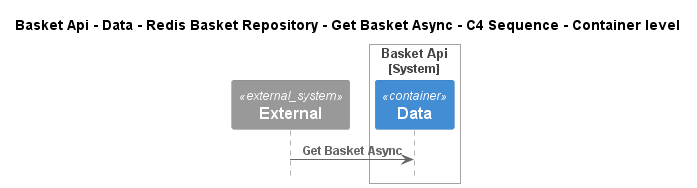

The diagram above was rendered by PlantUML. Its source (embedded in the PNG):
@startuml
!pragma layout smetana
!include ..\..\..\..\..\..\..\..\.c4s\C4_Sequence.puml

title Basket Api - Data - Redis Basket Repository - Get Basket Async - C4 Sequence - Container level

System_Ext(C4InterFlow.SoftwareSystems.ExternalSystem, "External", "")

System_Boundary(dotnet.eShop.Architecture.SoftwareSystems.BasketApi, "Basket Api")
    Container(dotnet.eShop.Architecture.SoftwareSystems.BasketApi.Containers.Data, "Data", "", "")
Boundary_End()

Rel(C4InterFlow.SoftwareSystems.ExternalSystem, dotnet.eShop.Architecture.SoftwareSystems.BasketApi.Containers.Data, "Get Basket Async")


@enduml